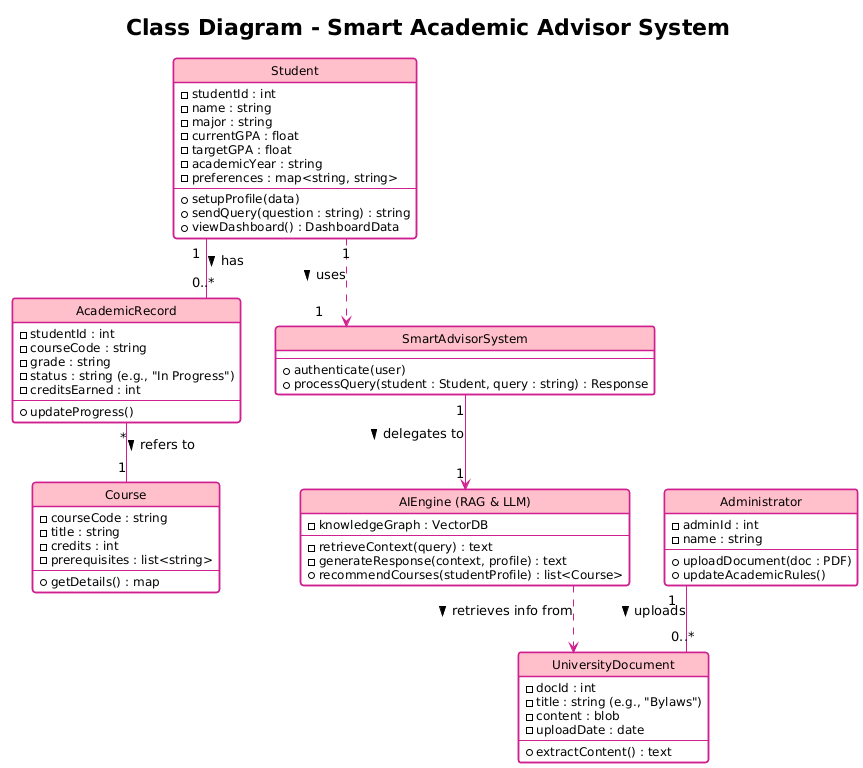

The diagram above was rendered by PlantUML. Its source (embedded in the PNG):
@startuml
!theme plain
hide circle
skinparam linetype ortho

' --- Styling based on the example image ---
skinparam class {
    BackgroundColor White
    HeaderBackgroundColor #FFC0CB
    BorderColor #D02090
    ArrowColor #D02090
    AttributeFontSize 12
    MethodFontSize 12
    HeaderFontSize 14
    BorderThickness 1.5
}

title Class Diagram - Smart Academic Advisor System

' --- Classes ---

class "Student" as Student {
    - studentId : int
    - name : string
    - major : string
    - currentGPA : float
    - targetGPA : float
    - academicYear : string
    - preferences : map<string, string>
    --
    + setupProfile(data)
    + sendQuery(question : string) : string
    + viewDashboard() : DashboardData
}

class "Administrator" as Admin {
    - adminId : int
    - name : string
    --
    + uploadDocument(doc : PDF)
    + updateAcademicRules()
}

class "UniversityDocument" as Document {
    - docId : int
    - title : string (e.g., "Bylaws")
    - content : blob
    - uploadDate : date
    --
    + extractContent() : text
}

class "AcademicRecord" as Record {
    - studentId : int
    - courseCode : string
    - grade : string
    - status : string (e.g., "In Progress")
    - creditsEarned : int
    --
    + updateProgress()
}

class "Course" as Course {
    - courseCode : string
    - title : string
    - credits : int
    - prerequisites : list<string>
    --
    + getDetails() : map
}

class "SmartAdvisorSystem" as System {
    --
    + authenticate(user)
    + processQuery(student : Student, query : string) : Response
}

class "AIEngine (RAG & LLM)" as AI {
    - knowledgeGraph : VectorDB
    --
    - retrieveContext(query) : text
    - generateResponse(context, profile) : text
    + recommendCourses(studentProfile) : list<Course>
}

' --- Relationships ---

Student "1" -- "0..*" Record : has >
Record "*" -- "1" Course : refers to >
Admin "1" -- "0..*" Document : uploads >
Student "1" ..> "1" System : uses >
System "1" --> "1" AI : delegates to >
AI ..> Document : retrieves info from >
@enduml